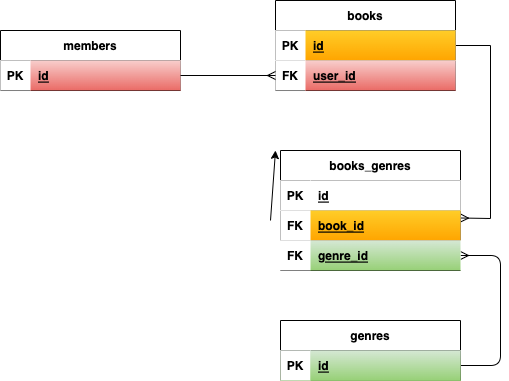

The diagram above was exported from draw.io. Its source (the exported page's mxGraphModel, read from the mxfile embedded in the PNG):
<mxGraphModel dx="426" dy="1029" grid="1" gridSize="10" guides="1" tooltips="1" connect="1" arrows="1" fold="1" page="1" pageScale="1" pageWidth="850" pageHeight="1100" background="#FFFFFF" math="0" shadow="0">
  <root>
    <mxCell id="0" />
    <mxCell id="1" parent="0" />
    <mxCell id="2" value="members" style="shape=table;startSize=30;container=1;collapsible=1;childLayout=tableLayout;fixedRows=1;rowLines=0;fontStyle=1;align=center;resizeLast=1;" parent="1" vertex="1">
      <mxGeometry x="60" y="60" width="180" height="60" as="geometry" />
    </mxCell>
    <mxCell id="3" value="" style="shape=partialRectangle;collapsible=0;dropTarget=0;pointerEvents=0;top=0;left=0;bottom=1;right=0;points=[[0,0.5],[1,0.5]];portConstraint=eastwest;" parent="2" vertex="1">
      <mxGeometry y="30" width="180" height="30" as="geometry" />
    </mxCell>
    <mxCell id="4" value="PK" style="shape=partialRectangle;connectable=0;top=0;left=0;bottom=0;right=0;fontStyle=1;overflow=hidden;" parent="3" vertex="1">
      <mxGeometry width="30" height="30" as="geometry">
        <mxRectangle width="30" height="30" as="alternateBounds" />
      </mxGeometry>
    </mxCell>
    <mxCell id="5" value="id" style="shape=partialRectangle;connectable=0;top=0;left=0;bottom=0;right=0;align=left;spacingLeft=6;fontStyle=5;overflow=hidden;fillColor=#f8cecc;strokeColor=#b85450;gradientColor=#ea6b66;" parent="3" vertex="1">
      <mxGeometry x="30" width="150" height="30" as="geometry">
        <mxRectangle width="150" height="30" as="alternateBounds" />
      </mxGeometry>
    </mxCell>
    <mxCell id="6" style="edgeStyle=none;html=1;endArrow=ERmany;endFill=0;exitX=1;exitY=0.5;exitDx=0;exitDy=0;strokeColor=#000000;rounded=0;entryX=1;entryY=0.75;entryDx=0;entryDy=0;startArrow=none;startFill=0;" parent="1" source="7" target="26" edge="1">
      <mxGeometry relative="1" as="geometry">
        <mxPoint x="570" y="290" as="targetPoint" />
        <Array as="points">
          <mxPoint x="550" y="75" />
          <mxPoint x="550" y="248" />
        </Array>
      </mxGeometry>
    </mxCell>
    <mxCell id="7" value="books" style="shape=table;startSize=30;container=1;collapsible=1;childLayout=tableLayout;fixedRows=1;rowLines=0;fontStyle=1;align=center;resizeLast=1;" parent="1" vertex="1">
      <mxGeometry x="335" y="30" width="180" height="90" as="geometry" />
    </mxCell>
    <mxCell id="8" value="" style="shape=partialRectangle;collapsible=0;dropTarget=0;pointerEvents=0;top=0;left=0;bottom=1;right=0;points=[[0,0.5],[1,0.5]];portConstraint=eastwest;" parent="7" vertex="1">
      <mxGeometry y="30" width="180" height="30" as="geometry" />
    </mxCell>
    <mxCell id="9" value="PK" style="shape=partialRectangle;connectable=0;top=0;left=0;bottom=0;right=0;fontStyle=1;overflow=hidden;" parent="8" vertex="1">
      <mxGeometry width="30" height="30" as="geometry">
        <mxRectangle width="30" height="30" as="alternateBounds" />
      </mxGeometry>
    </mxCell>
    <mxCell id="10" value="id" style="shape=partialRectangle;connectable=0;top=0;left=0;bottom=0;right=0;align=left;spacingLeft=6;fontStyle=5;overflow=hidden;fillColor=#ffcd28;strokeColor=#d79b00;gradientColor=#ffa500;" parent="8" vertex="1">
      <mxGeometry x="30" width="150" height="30" as="geometry">
        <mxRectangle width="150" height="30" as="alternateBounds" />
      </mxGeometry>
    </mxCell>
    <mxCell id="11" value="" style="shape=partialRectangle;collapsible=0;dropTarget=0;pointerEvents=0;top=0;left=0;bottom=1;right=0;points=[[0,0.5],[1,0.5]];portConstraint=eastwest;" parent="7" vertex="1">
      <mxGeometry y="60" width="180" height="30" as="geometry" />
    </mxCell>
    <mxCell id="12" value="FK" style="shape=partialRectangle;connectable=0;top=0;left=0;bottom=0;right=0;fontStyle=1;overflow=hidden;" parent="11" vertex="1">
      <mxGeometry width="30" height="30" as="geometry">
        <mxRectangle width="30" height="30" as="alternateBounds" />
      </mxGeometry>
    </mxCell>
    <mxCell id="13" value="user_id" style="shape=partialRectangle;connectable=0;top=0;left=0;bottom=0;right=0;align=left;spacingLeft=6;fontStyle=5;overflow=hidden;fillColor=#f8cecc;strokeColor=#b85450;gradientColor=#ea6b66;" parent="11" vertex="1">
      <mxGeometry x="30" width="150" height="30" as="geometry">
        <mxRectangle width="150" height="30" as="alternateBounds" />
      </mxGeometry>
    </mxCell>
    <mxCell id="14" style="edgeStyle=none;html=1;endArrow=ERmany;endFill=0;curved=1;exitX=1;exitY=0.5;exitDx=0;exitDy=0;strokeColor=#000000;entryX=0;entryY=0.5;entryDx=0;entryDy=0;" parent="1" source="3" target="11" edge="1">
      <mxGeometry relative="1" as="geometry">
        <mxPoint x="350" y="170" as="targetPoint" />
      </mxGeometry>
    </mxCell>
    <mxCell id="36" style="edgeStyle=none;html=1;exitX=1;exitY=0.75;exitDx=0;exitDy=0;startArrow=none;startFill=0;entryX=1;entryY=0.5;entryDx=0;entryDy=0;endArrow=ERmany;endFill=0;strokeColor=#000000;" parent="1" source="15" target="33" edge="1">
      <mxGeometry relative="1" as="geometry">
        <mxPoint x="560" y="395" as="targetPoint" />
        <Array as="points">
          <mxPoint x="560" y="395" />
          <mxPoint x="560" y="285" />
        </Array>
      </mxGeometry>
    </mxCell>
    <mxCell id="15" value="genres" style="shape=table;startSize=30;container=1;collapsible=1;childLayout=tableLayout;fixedRows=1;rowLines=0;fontStyle=1;align=center;resizeLast=1;" parent="1" vertex="1">
      <mxGeometry x="340" y="350" width="180" height="60" as="geometry" />
    </mxCell>
    <mxCell id="16" value="" style="shape=partialRectangle;collapsible=0;dropTarget=0;pointerEvents=0;top=0;left=0;bottom=1;right=0;points=[[0,0.5],[1,0.5]];portConstraint=eastwest;fillColor=#d5e8d4;gradientColor=#97d077;strokeColor=#82b366;" parent="15" vertex="1">
      <mxGeometry y="30" width="180" height="30" as="geometry" />
    </mxCell>
    <mxCell id="17" value="PK" style="shape=partialRectangle;connectable=0;top=0;left=0;bottom=0;right=0;fontStyle=1;overflow=hidden;" parent="16" vertex="1">
      <mxGeometry width="30" height="30" as="geometry">
        <mxRectangle width="30" height="30" as="alternateBounds" />
      </mxGeometry>
    </mxCell>
    <mxCell id="18" value="id" style="shape=partialRectangle;connectable=0;top=0;left=0;bottom=0;right=0;align=left;spacingLeft=6;fontStyle=5;overflow=hidden;fillColor=#d5e8d4;strokeColor=#82b366;gradientColor=#97d077;" parent="16" vertex="1">
      <mxGeometry x="30" width="150" height="30" as="geometry">
        <mxRectangle width="150" height="30" as="alternateBounds" />
      </mxGeometry>
    </mxCell>
    <mxCell id="26" value="books_genres" style="shape=table;startSize=30;container=1;collapsible=1;childLayout=tableLayout;fixedRows=1;rowLines=0;fontStyle=1;align=center;resizeLast=1;" parent="1" vertex="1">
      <mxGeometry x="340" y="180" width="180" height="90" as="geometry" />
    </mxCell>
    <mxCell id="27" value="" style="shape=partialRectangle;collapsible=0;dropTarget=0;pointerEvents=0;top=0;left=0;bottom=1;right=0;points=[[0,0.5],[1,0.5]];portConstraint=eastwest;" parent="26" vertex="1">
      <mxGeometry y="30" width="180" height="30" as="geometry" />
    </mxCell>
    <mxCell id="28" value="PK" style="shape=partialRectangle;connectable=0;top=0;left=0;bottom=0;right=0;fontStyle=1;overflow=hidden;" parent="27" vertex="1">
      <mxGeometry width="30" height="30" as="geometry">
        <mxRectangle width="30" height="30" as="alternateBounds" />
      </mxGeometry>
    </mxCell>
    <mxCell id="29" value="id" style="shape=partialRectangle;connectable=0;top=0;left=0;bottom=0;right=0;align=left;spacingLeft=6;fontStyle=5;overflow=hidden;" parent="27" vertex="1">
      <mxGeometry x="30" width="150" height="30" as="geometry">
        <mxRectangle width="150" height="30" as="alternateBounds" />
      </mxGeometry>
    </mxCell>
    <mxCell id="30" value="" style="shape=partialRectangle;collapsible=0;dropTarget=0;pointerEvents=0;top=0;left=0;bottom=1;right=0;points=[[0,0.5],[1,0.5]];portConstraint=eastwest;" parent="26" vertex="1">
      <mxGeometry y="60" width="180" height="30" as="geometry" />
    </mxCell>
    <mxCell id="31" value="FK" style="shape=partialRectangle;connectable=0;top=0;left=0;bottom=0;right=0;fontStyle=1;overflow=hidden;" parent="30" vertex="1">
      <mxGeometry width="30" height="30" as="geometry">
        <mxRectangle width="30" height="30" as="alternateBounds" />
      </mxGeometry>
    </mxCell>
    <mxCell id="32" value="book_id" style="shape=partialRectangle;connectable=0;top=0;left=0;bottom=0;right=0;align=left;spacingLeft=6;fontStyle=5;overflow=hidden;fillColor=#ffcd28;strokeColor=#d79b00;gradientColor=#ffa500;" parent="30" vertex="1">
      <mxGeometry x="30" width="150" height="30" as="geometry">
        <mxRectangle width="150" height="30" as="alternateBounds" />
      </mxGeometry>
    </mxCell>
    <mxCell id="33" value="" style="shape=partialRectangle;collapsible=0;dropTarget=0;pointerEvents=0;top=0;left=0;bottom=1;right=0;points=[[0,0.5],[1,0.5]];portConstraint=eastwest;" parent="1" vertex="1">
      <mxGeometry x="340" y="270" width="180" height="30" as="geometry" />
    </mxCell>
    <mxCell id="34" value="FK" style="shape=partialRectangle;connectable=0;top=0;left=0;bottom=0;right=0;fontStyle=1;overflow=hidden;" parent="33" vertex="1">
      <mxGeometry width="30" height="30" as="geometry">
        <mxRectangle width="30" height="30" as="alternateBounds" />
      </mxGeometry>
    </mxCell>
    <mxCell id="35" value="genre_id" style="shape=partialRectangle;connectable=0;top=0;left=0;bottom=0;right=0;align=left;spacingLeft=6;fontStyle=5;overflow=hidden;fillColor=#d5e8d4;strokeColor=#82b366;gradientColor=#97d077;" parent="33" vertex="1">
      <mxGeometry x="30" width="150" height="30" as="geometry">
        <mxRectangle width="150" height="30" as="alternateBounds" />
      </mxGeometry>
    </mxCell>
    <mxCell id="37" style="edgeStyle=none;html=1;" edge="1" parent="1">
      <mxGeometry relative="1" as="geometry">
        <mxPoint x="335" y="180" as="targetPoint" />
        <mxPoint x="330" y="250" as="sourcePoint" />
      </mxGeometry>
    </mxCell>
  </root>
</mxGraphModel>